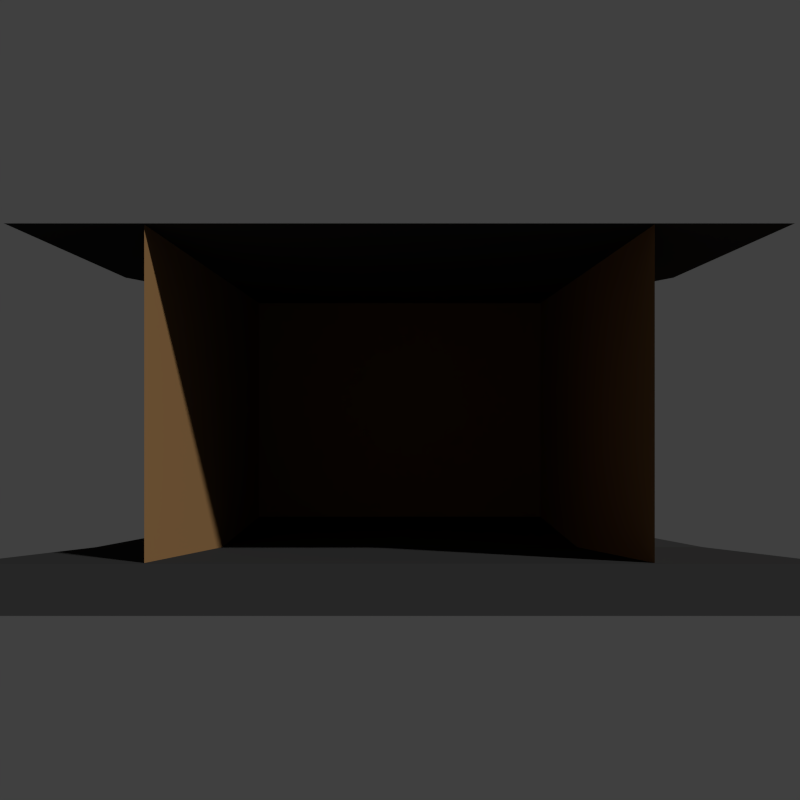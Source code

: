 # Source: shelf_part.blend  (saved by Blender 2.76.0; exported with 4.5.12 LTS)
import bpy
from mathutils import Matrix  # noqa: F401  (used for matrix-valued properties, if any)

bpy.ops.wm.read_factory_settings(use_empty=True)
scene = bpy.context.scene
scene.name = 'Scene'

# ---- collections
col_collection_1 = bpy.data.collections.new('Collection 1'); scene.collection.children.link(col_collection_1)

# ---- materials (node trees are filled in below, after node groups)
mat_material_010 = bpy.data.materials.new('Material.010')
mat_material_010.alpha_threshold = 0.0
mat_material_010.use_transparent_shadow = False
mat_material_010.diffuse_color = (0.03106, 0.03106, 0.03106, 1.0)
mat_material_010.roughness = 0.5
mat_material_010.specular_intensity = 0.1369
mat_material_009 = bpy.data.materials.new('Material.009')
mat_material_009.alpha_threshold = 0.0
mat_material_009.use_transparent_shadow = False
mat_material_009.diffuse_color = (0.2774, 0.1531, 0.06223, 1.0)
mat_material_009.roughness = 0.5
mat_material_009.specular_intensity = 0.02161

# ---- material node trees

# ---- world
world_world = bpy.data.worlds.new('World'); scene.world = world_world
world_world.color = (0.05088, 0.05088, 0.05088)
world_world.use_sun_shadow = False
world_world.sun_shadow_jitter_overblur = 0.0
world_world.cycles.sampling_method = 'MANUAL'
world_world.cycles.sample_map_resolution = 256

# ---- cameras
cam_camera_003 = bpy.data.cameras.new('Camera.003')
cam_camera_003.clip_end = 100.0
cam_camera_003.lens = 35.0
cam_camera_003.sensor_width = 32.0
cam_camera_003.sensor_height = 18.0
cam_camera_003.display_size = 200.0
cam_camera_003.dof.focus_distance = 0.0
cam_camera_003.dof.aperture_fstop = 128.0
cam_camera_003.dof.aperture_blades = 6

# ---- meshes
me_plane = bpy.data.meshes.new('Plane')
me_plane.from_pydata([(-100.2, 8.157, -327.4), (99.77, 8.157, -327.4), (-100.2, 208.2, -327.4), (99.77, 208.2, -327.4), (99.77, 8.157, -14.92), (99.77, 208.2, -14.92), (-100.2, 8.157, -15.06), (-100.2, 208.2, -15.06), (-171.4, 8.157, -183.4), (170.9, 8.157, -183.4), (-171.4, 34.48, -7.315), (170.9, 34.48, -7.315), (-154.3, 208.2, -182.1), (153.8, 208.2, -182.1), (-154.3, 208.2, -12.82), (153.8, 208.2, -12.82), (-171.4, 8.241, -7.315), (170.9, 8.241, -7.315), (99.77, 8.157, -171.2), (99.77, 208.2, -171.2), (-100.2, 208.2, -171.2), (-100.2, 8.157, -171.2)], [], [(0, 1, 3, 2), (19, 18, 4, 5), (21, 20, 7, 6), (1, 0, 8, 9), (9, 8, 10, 11), (2, 3, 13, 12), (12, 13, 15, 14), (11, 10, 16, 17), (3, 1, 18, 19), (0, 2, 20, 21)])
me_plane.polygons.foreach_set('material_index', [1, 1, 1, 0, 0, 0, 0, 0, 1, 1])
me_plane.materials.append(mat_material_010)
me_plane.materials.append(mat_material_009)
me_plane.use_remesh_preserve_volume = False
me_plane.use_remesh_preserve_attributes = False
me_plane.use_mirror_vertex_groups = False
me_plane.update()

# ---- objects
ob_camera = bpy.data.objects.new('Camera', cam_camera_003)
ob_shelf = bpy.data.objects.new('shelf', me_plane)

# ---- transforms, parenting, visibility, modifiers, constraints
ob_camera.location = (0.0, -48.84, 13.21)
ob_camera.rotation_euler = (1.571, -0.0, -0.0)
ob_camera.lineart.crease_threshold = 0.0
ob_shelf.location = (3.725e-09, 3.815e-06, 0.0)
ob_shelf.rotation_euler = (1.571, -0.0, 0.0)
ob_shelf.scale = (0.1483, 0.1125, 0.1326)
ob_shelf.lineart.crease_threshold = 0.0

# ---- collection membership
col_collection_1.objects.link(ob_camera)
col_collection_1.objects.link(ob_shelf)

# ---- scene / render settings (as saved in the file)
scene.camera = ob_camera
scene.frame_start = 1; scene.frame_end = 1000; scene.frame_set(280)
scene.render.engine = 'BLENDER_EEVEE_NEXT'
scene.render.resolution_x = 1024
scene.render.resolution_y = 1024
scene.render.dither_intensity = 0.0
scene.cycles.use_denoising = False
scene.cycles.samples = 10
scene.cycles.sampling_pattern = 'TABULATED_SOBOL'
scene.cycles.light_sampling_threshold = 0.0
scene.cycles.use_adaptive_sampling = False
scene.cycles.use_light_tree = False
scene.cycles.blur_glossy = 0.0
scene.cycles.pixel_filter_type = 'GAUSSIAN'
scene.cycles.sample_clamp_indirect = 0.0
scene.view_settings.view_transform = 'Standard'
scene.unit_settings.scale_length = 0.01
bpy.context.view_layer.update()

# ---- added for rendering (the .blend has no usable light): sun
light_auto_sun = bpy.data.lights.new('AutoSun', 'SUN')
light_auto_sun.energy = 3.0
light_auto_sun.angle = 0.0523599
ob_auto_sun = bpy.data.objects.new('AutoSun', light_auto_sun)
scene.collection.objects.link(ob_auto_sun)
ob_auto_sun.rotation_euler = (0.872665, 0.174533, 0.523599)
bpy.context.view_layer.update()
